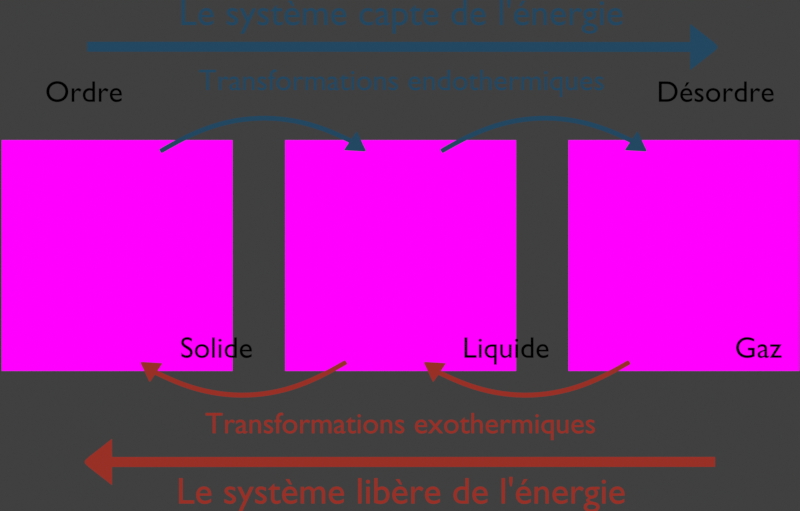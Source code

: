 # Source: changement_etat.blend  (saved by Blender 3.1.7; exported with 4.5.12 LTS)
import bpy
from mathutils import Matrix  # noqa: F401  (used for matrix-valued properties, if any)

bpy.ops.wm.read_factory_settings(use_empty=True)
scene = bpy.context.scene
scene.name = 'Scene'

# ---- collections
col_collection = bpy.data.collections.new('Collection'); scene.collection.children.link(col_collection)
col_l_gende = bpy.data.collections.new('Légende'); scene.collection.children.link(col_l_gende)
col_etats = bpy.data.collections.new('Etats'); scene.collection.children.link(col_etats)
col_endothermique = bpy.data.collections.new('Endothermique'); scene.collection.children.link(col_endothermique)
col_exothermique = bpy.data.collections.new('Exothermique'); scene.collection.children.link(col_exothermique)

# ---- images (referenced by path relative to the original .blend; pixels are not part of the script)
import os
ASSET_DIR = os.environ.get("B2B_ASSET_DIR", "")  # directory of the original .blend (textures are referenced by path, not embedded)
HERE = os.path.dirname(os.path.abspath(__file__))  # packed textures are extracted next to this script under _unpacked/

def load_image(name, relpath, width, height, colorspace="sRGB"):
    """Load a texture the original file referenced (path relative to the .blend, or extracted next to this script)."""
    p = next((c for c in (os.path.join(HERE, relpath), os.path.join(ASSET_DIR, relpath)) if relpath and os.path.exists(c)), "")
    if p:
        img = bpy.data.images.load(p, check_existing=True)
        img.name = name
    else:  # same state as the original file: an image datablock whose file is absent (Cycles renders it pink)
        img = bpy.data.images.new(name, width, height)
        img.source = "FILE"
        img.filepath = "//" + (relpath or name)
    img.colorspace_settings.name = colorspace
    return img
img_eau_glace_ih_png = load_image('eau_glace_Ih.png', 'eau_glace_Ih.png', 1024, 1024, 'sRGB')
img_eau_gaz_png = load_image('eau_gaz.png', 'eau_gaz.png', 1024, 1024, 'sRGB')
img_eau_liquide_png = load_image('eau_liquide.png', 'eau_liquide.png', 1024, 1024, 'sRGB')

# ---- materials (node trees are filled in below, after node groups)
mat_l_gende = bpy.data.materials.new('Légende')
mat_l_gende.alpha_threshold = 0.0
mat_l_gende.use_backface_culling = True
mat_l_gende.line_color = (0.0, 0.0, 0.0, 1.0)
mat_solide = bpy.data.materials.new('Solide')
mat_solide.surface_render_method = 'BLENDED'
mat_solide.blend_method = 'BLEND'
mat_gaz = bpy.data.materials.new('Gaz')
mat_gaz.surface_render_method = 'BLENDED'
mat_gaz.blend_method = 'BLEND'
mat_liquide = bpy.data.materials.new('Liquide')
mat_liquide.surface_render_method = 'BLENDED'
mat_liquide.blend_method = 'BLEND'
mat_endothermique = bpy.data.materials.new('endothermique')
mat_endothermique.alpha_threshold = 0.0
mat_endothermique.use_backface_culling = True
mat_endothermique.line_color = (0.0, 0.0, 0.0, 1.0)
mat_exothermique = bpy.data.materials.new('Exothermique')
mat_exothermique.alpha_threshold = 0.0
mat_exothermique.line_color = (0.0, 0.0, 0.0, 1.0)

# ---- node groups
ng_transparent_texture = bpy.data.node_groups.new('Transparent texture', 'ShaderNodeTree')
_s = ng_transparent_texture.interface.new_socket(name='Texture', in_out='OUTPUT', socket_type='NodeSocketShader')
_s = ng_transparent_texture.interface.new_socket(name='Texture', in_out='INPUT', socket_type='NodeSocketColor')
_s.default_value = (1.0, 1.0, 1.0, 1.0)
_s = ng_transparent_texture.interface.new_socket(name='Alpha', in_out='INPUT', socket_type='NodeSocketFloat')
_s.subtype = 'FACTOR'
_s.default_value = 0.5
_s.min_value = 0.0
_s.max_value = 1.0
_N = ng_transparent_texture.nodes; _L = ng_transparent_texture.links
n0 = _N.new('ShaderNodeBsdfTransparent'); n0.name = 'Transparent BSDF'; n0.location = (-110, 78)
n1 = _N.new('ShaderNodeEmission'); n1.name = 'Emission'; n1.location = (-111, 11)
n2 = _N.new('NodeGroupInput'); n2.name = 'Group Input'; n2.location = (-311, -81)
n3 = _N.new('ShaderNodeMixShader'); n3.name = 'Mix Shader'; n3.location = (108, -17)
n4 = _N.new('NodeGroupOutput'); n4.name = 'Group Output'; n4.location = (322, -67)
_L.new(n2.outputs[1], n3.inputs[0])
_L.new(n2.outputs[0], n1.inputs[0])
_L.new(n3.outputs[0], n4.inputs[0])
_L.new(n0.outputs[0], n3.inputs[1])
_L.new(n1.outputs[0], n3.inputs[2])
n4.is_active_output = True

# ---- material node trees
mat_l_gende.use_nodes = True; mat_l_gende.node_tree.nodes.clear()
_N = mat_l_gende.node_tree.nodes; _L = mat_l_gende.node_tree.links
n0 = _N.new('ShaderNodeOutputMaterial'); n0.name = 'Material Output'; n0.location = (300, 300)
n0.target = 'CYCLES'
n1 = _N.new('ShaderNodeEmission'); n1.name = 'Emission'; n1.location = (10, 300)
n1.inputs[0].default_value = (0.0, 0.0, 0.0, 1.0)
n2 = _N.new('ShaderNodeOutputMaterial'); n2.name = 'Material Output.001'; n2.location = (0, 0)
n2.target = 'EEVEE'
n3 = _N.new('ShaderNodeMixShader'); n3.name = 'Mix Shader'; n3.location = (0, 0)
n3.label = 'Disable Shadow'
n3.hide = True
n4 = _N.new('ShaderNodeLightPath'); n4.name = 'Light Path'; n4.location = (0, 0)
n4.hide = True
n5 = _N.new('ShaderNodeBsdfTransparent'); n5.name = 'Transparent BSDF'; n5.location = (0, 0)
n5.hide = True
_L.new(n1.outputs[0], n0.inputs[0])
_L.new(n1.outputs[0], n3.inputs[1])
_L.new(n3.outputs[0], n2.inputs[0])
_L.new(n4.outputs[1], n3.inputs[0])
_L.new(n5.outputs[0], n3.inputs[2])
n0.is_active_output = True
mat_solide.use_nodes = True; mat_solide.node_tree.nodes.clear()
_N = mat_solide.node_tree.nodes; _L = mat_solide.node_tree.links
n0 = _N.new('ShaderNodeTexCoord'); n0.name = 'Texture Coordinate'; n0.location = (-574, 276)
n1 = _N.new('ShaderNodeMapping'); n1.name = 'Mapping'; n1.location = (-364, 293)
n1.width = 240
n2 = _N.new('ShaderNodeTexImage'); n2.name = 'Image Texture'; n2.location = (-27, 247)
n2.image = img_eau_glace_ih_png
n3 = _N.new('ShaderNodeGroup'); n3.name = 'Group'; n3.location = (344, 252)
n3.node_tree = ng_transparent_texture
n4 = _N.new('ShaderNodeOutputMaterial'); n4.name = 'Material Output'; n4.location = (582, 283)
_L.new(n1.outputs[0], n2.inputs[0])
_L.new(n0.outputs[0], n1.inputs[0])
_L.new(n2.outputs[1], n3.inputs[1])
_L.new(n2.outputs[0], n3.inputs[0])
_L.new(n3.outputs[0], n4.inputs[0])
n4.is_active_output = True
mat_gaz.use_nodes = True; mat_gaz.node_tree.nodes.clear()
_N = mat_gaz.node_tree.nodes; _L = mat_gaz.node_tree.links
n0 = _N.new('ShaderNodeTexCoord'); n0.name = 'Texture Coordinate'; n0.location = (-574, 276)
n1 = _N.new('ShaderNodeMapping'); n1.name = 'Mapping'; n1.location = (-364, 293)
n1.width = 240
n2 = _N.new('ShaderNodeTexImage'); n2.name = 'Image Texture'; n2.location = (-27, 247)
n2.image = img_eau_gaz_png
n3 = _N.new('ShaderNodeGroup'); n3.name = 'Group'; n3.location = (344, 252)
n3.node_tree = ng_transparent_texture
n4 = _N.new('ShaderNodeOutputMaterial'); n4.name = 'Material Output'; n4.location = (582, 283)
_L.new(n1.outputs[0], n2.inputs[0])
_L.new(n0.outputs[0], n1.inputs[0])
_L.new(n2.outputs[1], n3.inputs[1])
_L.new(n2.outputs[0], n3.inputs[0])
_L.new(n3.outputs[0], n4.inputs[0])
n4.is_active_output = True
mat_liquide.use_nodes = True; mat_liquide.node_tree.nodes.clear()
_N = mat_liquide.node_tree.nodes; _L = mat_liquide.node_tree.links
n0 = _N.new('ShaderNodeTexCoord'); n0.name = 'Texture Coordinate'; n0.location = (-574, 276)
n1 = _N.new('ShaderNodeMapping'); n1.name = 'Mapping'; n1.location = (-364, 293)
n1.width = 240
n2 = _N.new('ShaderNodeTexImage'); n2.name = 'Image Texture'; n2.location = (-27, 247)
n2.image = img_eau_liquide_png
n3 = _N.new('ShaderNodeGroup'); n3.name = 'Group'; n3.location = (344, 252)
n3.node_tree = ng_transparent_texture
n4 = _N.new('ShaderNodeOutputMaterial'); n4.name = 'Material Output'; n4.location = (582, 283)
_L.new(n1.outputs[0], n2.inputs[0])
_L.new(n0.outputs[0], n1.inputs[0])
_L.new(n2.outputs[1], n3.inputs[1])
_L.new(n2.outputs[0], n3.inputs[0])
_L.new(n3.outputs[0], n4.inputs[0])
n4.is_active_output = True
mat_endothermique.use_nodes = True; mat_endothermique.node_tree.nodes.clear()
_N = mat_endothermique.node_tree.nodes; _L = mat_endothermique.node_tree.links
n0 = _N.new('ShaderNodeOutputMaterial'); n0.name = 'Material Output'; n0.location = (300, 300)
n0.target = 'CYCLES'
n1 = _N.new('ShaderNodeEmission'); n1.name = 'Emission'; n1.location = (10, 300)
n1.inputs[0].default_value = (0.01634, 0.06382, 0.1193, 1.0)
n2 = _N.new('ShaderNodeOutputMaterial'); n2.name = 'Material Output.001'; n2.location = (0, 0)
n2.target = 'EEVEE'
n3 = _N.new('ShaderNodeMixShader'); n3.name = 'Mix Shader'; n3.location = (0, 0)
n3.label = 'Disable Shadow'
n3.hide = True
n4 = _N.new('ShaderNodeLightPath'); n4.name = 'Light Path'; n4.location = (0, 0)
n4.hide = True
n5 = _N.new('ShaderNodeBsdfTransparent'); n5.name = 'Transparent BSDF'; n5.location = (0, 0)
n5.hide = True
_L.new(n1.outputs[0], n0.inputs[0])
_L.new(n1.outputs[0], n3.inputs[1])
_L.new(n3.outputs[0], n2.inputs[0])
_L.new(n4.outputs[1], n3.inputs[0])
_L.new(n5.outputs[0], n3.inputs[2])
n0.is_active_output = True
mat_exothermique.use_nodes = True; mat_exothermique.node_tree.nodes.clear()
_N = mat_exothermique.node_tree.nodes; _L = mat_exothermique.node_tree.links
n0 = _N.new('ShaderNodeOutputMaterial'); n0.name = 'Material Output'; n0.location = (300, 300)
n0.target = 'CYCLES'
n1 = _N.new('ShaderNodeEmission'); n1.name = 'Emission'; n1.location = (10, 300)
n1.inputs[0].default_value = (0.3185, 0.02961, 0.01964, 1.0)
n2 = _N.new('ShaderNodeOutputMaterial'); n2.name = 'Material Output.001'; n2.location = (0, 0)
n2.target = 'EEVEE'
n3 = _N.new('ShaderNodeMixShader'); n3.name = 'Mix Shader'; n3.location = (0, 0)
n3.label = 'Disable Shadow'
n3.hide = True
n4 = _N.new('ShaderNodeLightPath'); n4.name = 'Light Path'; n4.location = (0, 0)
n4.hide = True
n5 = _N.new('ShaderNodeBsdfTransparent'); n5.name = 'Transparent BSDF'; n5.location = (0, 0)
n5.hide = True
_L.new(n1.outputs[0], n0.inputs[0])
_L.new(n1.outputs[0], n3.inputs[1])
_L.new(n3.outputs[0], n2.inputs[0])
_L.new(n4.outputs[1], n3.inputs[0])
_L.new(n5.outputs[0], n3.inputs[2])
n0.is_active_output = True

# ---- world
world_world = bpy.data.worlds.new('World'); scene.world = world_world
world_world.use_nodes = True; world_world.node_tree.nodes.clear()
_N = world_world.node_tree.nodes; _L = world_world.node_tree.links
n0 = _N.new('ShaderNodeOutputWorld'); n0.name = 'World Output'; n0.location = (300, 300)
n1 = _N.new('ShaderNodeBackground'); n1.name = 'Background'; n1.location = (10, 300)
n1.inputs[0].default_value = (0.05088, 0.05088, 0.05088, 1.0)
_L.new(n1.outputs[0], n0.inputs[0])
n0.is_active_output = True
world_world.color = (0.05088, 0.05088, 0.05088)
world_world.use_sun_shadow = False
world_world.sun_shadow_jitter_overblur = 0.0

# ---- cameras
cam_camera = bpy.data.cameras.new('Camera')
cam_camera.type = 'ORTHO'
cam_camera.clip_end = 100.0
cam_camera.ortho_scale = 7.614

# ---- meshes
me_cube_002 = bpy.data.meshes.new('Cube.002')
me_cube_002.from_pydata([(-1.114, -1.046, -1.031), (-1.114, -1.046, 1.031), (-1.114, 1.016, -1.031), (-1.114, 1.016, 1.031), (0.9482, -1.046, -1.031), (0.9482, -1.046, 1.031), (0.9482, 1.016, -1.031), (0.9482, 1.016, 1.031)], [], [(0, 1, 3, 2), (2, 3, 7, 6), (6, 7, 5, 4), (4, 5, 1, 0), (2, 6, 4, 0), (7, 3, 1, 5)])
_uv = me_cube_002.uv_layers.new(name='UVMap')
_uv.uv.foreach_set('vector', [0.375, 0.0, 0.625, 0.0, 0.625, 0.25, 0.375, 0.25, 0.375, 0.25, 0.625, 0.25, 0.625, 0.5, 0.375, 0.5, 0.375, 0.5, 0.625, 0.5, 0.625, 0.75, 0.375, 0.75, 0.375, 0.75, 0.625, 0.75, 0.625, 1.0, 0.375, 1.0, 0.125, 0.5, 0.375, 0.5, 0.375, 0.75, 0.125, 0.75, 0.625, 0.5, 0.875, 0.5, 0.875, 0.75, 0.625, 0.75])
me_cube_002.materials.append(mat_solide)
me_cube_002.use_remesh_fix_poles = True
me_cube_002.use_remesh_preserve_attributes = False
me_cube_002.update()
me_cube_003 = bpy.data.meshes.new('Cube.003')
me_cube_003.from_pydata([(-0.9496, -1.046, -1.031), (-0.9496, -1.046, 1.031), (-0.9496, 1.016, -1.031), (-0.9496, 1.016, 1.031), (1.113, -1.046, -1.031), (1.113, -1.046, 1.031), (1.113, 1.016, -1.031), (1.113, 1.016, 1.031)], [], [(0, 1, 3, 2), (2, 3, 7, 6), (6, 7, 5, 4), (4, 5, 1, 0), (2, 6, 4, 0), (7, 3, 1, 5)])
_uv = me_cube_003.uv_layers.new(name='UVMap')
_uv.uv.foreach_set('vector', [0.375, 0.0, 0.625, 0.0, 0.625, 0.25, 0.375, 0.25, 0.375, 0.25, 0.625, 0.25, 0.625, 0.5, 0.375, 0.5, 0.375, 0.5, 0.625, 0.5, 0.625, 0.75, 0.375, 0.75, 0.375, 0.75, 0.625, 0.75, 0.625, 1.0, 0.375, 1.0, 0.125, 0.5, 0.375, 0.5, 0.375, 0.75, 0.125, 0.75, 0.625, 0.5, 0.875, 0.5, 0.875, 0.75, 0.625, 0.75])
me_cube_003.materials.append(mat_gaz)
me_cube_003.use_remesh_fix_poles = True
me_cube_003.use_remesh_preserve_attributes = False
me_cube_003.update()
me_cube_004 = bpy.data.meshes.new('Cube.004')
me_cube_004.from_pydata([(-1.03, -1.046, -1.031), (-1.03, -1.046, 1.031), (-1.03, 1.016, -1.031), (-1.03, 1.016, 1.031), (1.033, -1.046, -1.031), (1.033, -1.046, 1.031), (1.033, 1.016, -1.031), (1.033, 1.016, 1.031)], [], [(0, 1, 3, 2), (2, 3, 7, 6), (6, 7, 5, 4), (4, 5, 1, 0), (2, 6, 4, 0), (7, 3, 1, 5)])
_uv = me_cube_004.uv_layers.new(name='UVMap')
_uv.uv.foreach_set('vector', [0.375, 0.0, 0.625, 0.0, 0.625, 0.25, 0.375, 0.25, 0.375, 0.25, 0.625, 0.25, 0.625, 0.5, 0.375, 0.5, 0.375, 0.5, 0.625, 0.5, 0.625, 0.75, 0.375, 0.75, 0.375, 0.75, 0.625, 0.75, 0.625, 1.0, 0.375, 1.0, 0.125, 0.5, 0.375, 0.5, 0.375, 0.75, 0.125, 0.75, 0.625, 0.5, 0.875, 0.5, 0.875, 0.75, 0.625, 0.75])
me_cube_004.materials.append(mat_liquide)
me_cube_004.use_remesh_fix_poles = True
me_cube_004.use_remesh_preserve_attributes = False
me_cube_004.update()
me_plane_014 = bpy.data.meshes.new('Plane.014')
me_plane_014.from_pydata([(-0.02377, -5.837, 0.0), (0.02377, -5.837, 0.0), (-0.02377, -0.09772, 0.0), (0.02377, -0.09772, 0.0), (0.02377, 0.1252, 0.0), (-0.02377, 0.1252, 0.0), (-0.02377, -0.09895, 0.0), (0.02377, -0.09913, 0.0), (-0.1098, -0.09749, 0.0), (0.1098, -0.09749, 0.0), (0.1098, -0.09565, 0.0), (-0.1098, -0.09565, 0.0), (0.006075, 0.1615, 0.0), (-0.006075, 0.1615, 0.0), (-0.0142, 0.1456, 0.0), (0.0142, 0.1457, 0.0), (-0.02377, -0.09238, 0.0), (0.02377, -0.09238, 0.0), (-0.1098, -0.09657, 0.0), (0.1098, -0.09657, 0.0), (2.012e-07, -5.837, 0.0), (-1.863e-09, -0.09772, 0.0), (0.0, 0.1252, 0.0), (-1.863e-09, -0.09904, 0.0), (-4.657e-10, 0.1615, 0.0), (-9.313e-10, 0.1457, 0.0), (-1.863e-09, -0.09238, 0.0)], [], [(23, 7, 3, 21), (26, 17, 4, 22), (20, 1, 7, 23), (17, 3, 9, 19), (16, 5, 11, 18), (25, 15, 12, 24), (22, 4, 15, 25), (2, 16, 18, 8), (4, 17, 19, 10), (21, 3, 17, 26), (2, 21, 26, 16), (5, 22, 25, 14), (14, 25, 24, 13), (0, 20, 23, 6), (16, 26, 22, 5), (6, 23, 21, 2)])
_uv = me_plane_014.uv_layers.new(name='UVMap')
_uv.uv.foreach_set('vector', [0.5, 0.4996, 1.0, 0.4996, 1.0, 0.5, 0.5, 0.5, 0.5, 0.5004, 1.0, 0.5004, 1.0, 0.5115, 0.5, 0.5115, 0.5, 0.1446, 1.0, 0.1446, 1.0, 0.4996, 0.5, 0.4996, 1.0, 0.5004, 1.0, 0.5, 1.0, 0.5, 1.0, 0.5058, 0.0, 0.5004, 0.0, 0.5115, 0.0, 0.5115, 0.0, 0.5058, 0.5199, 0.5122, 0.9901, 0.5122, 1.0, 0.5123, 0.5, 0.5122, 0.5, 0.5115, 1.0, 0.5115, 0.9901, 0.5122, 0.5199, 0.5122, 0.0, 0.5, 0.0, 0.5004, 0.0, 0.5058, 0.0, 0.5, 1.0, 0.5115, 1.0, 0.5004, 1.0, 0.5058, 1.0, 0.5115, 0.5, 0.5, 1.0, 0.5, 1.0, 0.5004, 0.5, 0.5004, 0.0, 0.5, 0.5, 0.5, 0.5, 0.5004, 0.0, 0.5004, 0.0, 0.5115, 0.5, 0.5115, 0.5199, 0.5122, 0.04961, 0.5123, 0.04961, 0.5123, 0.5199, 0.5122, 0.5, 0.5122, 0.0, 0.5122, 0.0, 0.1446, 0.5, 0.1446, 0.5, 0.4996, 0.0, 0.4996, 0.0, 0.5004, 0.5, 0.5004, 0.5, 0.5115, 0.0, 0.5115, 0.0, 0.4996, 0.5, 0.4996, 0.5, 0.5, 0.0, 0.5])
me_plane_014.materials.append(mat_endothermique)
me_plane_014.use_remesh_fix_poles = True
me_plane_014.use_remesh_preserve_attributes = False
me_plane_014.update()
me_plane_015 = bpy.data.meshes.new('Plane.015')
me_plane_015.from_pydata([(-0.0855, 0.03123, 0.0), (-0.08038, 0.02973, 0.0), (-0.09891, -0.01437, 0.0), (-0.06102, 0.1137, 0.0), (-0.05926, 0.1132, 0.0), (0.05524, -0.01015, 0.0), (0.06706, -0.02245, 0.0), (0.04183, -0.05575, 0.0), (-0.09379, -0.01588, 0.0), (-0.1212, -0.09747, 0.0), (0.05852, -0.05184, 0.0), (0.07626, -0.04744, 0.0), (0.07969, -0.03578, 0.0), (-0.1229, -0.09695, 0.0)], [], [(0, 2, 8, 1), (0, 1, 3), (1, 5, 4, 3), (5, 7, 10, 6), (1, 8, 7, 5), (7, 8, 13, 9), (6, 10, 11, 12), (8, 2, 13)])
_uv = me_plane_015.uv_layers.new(name='UVMap')
_uv.uv.foreach_set('vector', [0.0, 0.5, 1.0, 0.5, 1.0, 0.5004, 0.0, 0.5004, 0.0, 0.5, 0.0, 0.5004, 0.0, 0.5, 0.0, 0.5004, 0.0, 0.5115, 0.0, 0.5115, 0.0, 0.5058, 0.0, 0.5115, 1.0, 0.5115, 0.9901, 0.5122, 0.04961, 0.5123, 0.0, 0.5004, 1.0, 0.5004, 1.0, 0.5115, 0.0, 0.5115, 1.0, 0.5115, 1.0, 0.5004, 1.0, 0.5058, 1.0, 0.5115, 0.04961, 0.5123, 0.9901, 0.5122, 1.0, 0.5123, 0.0, 0.5122, 1.0, 0.5004, 1.0, 0.5, 1.0, 0.5058])
me_plane_015.materials.append(mat_endothermique)
me_plane_015.use_remesh_fix_poles = True
me_plane_015.use_remesh_preserve_attributes = False
me_plane_015.update()
me_plane_016 = bpy.data.meshes.new('Plane.016')
me_plane_016.from_pydata([(-0.7093, 0.04, 0.0), (-0.4257, 0.04, 0.0), (-0.1421, 0.04, 0.0), (0.1415, 0.04, 0.0), (0.4251, 0.04, 0.0), (0.7087, 0.04, 0.0), (0.7087, -0.04, 0.0), (0.4251, -0.04, 0.0), (0.1415, -0.04, 0.0), (-0.1421, -0.04, 0.0), (-0.4257, -0.04, 0.0), (-0.7093, -0.04, 0.0), (0.9923, -0.04, 0.0), (0.9923, 0.04, 0.0), (-0.9929, -0.04, 0.0), (-0.9929, 0.04, 0.0), (0.9979, 0.04, 0.0), (-0.9979, 0.04, 0.0), (0.9979, -0.04, 0.0), (-0.9979, -0.04, 0.0)], [], [(6, 12, 13, 5), (11, 10, 1, 0), (9, 8, 3, 2), (7, 6, 5, 4), (14, 11, 0, 15), (10, 9, 2, 1), (8, 7, 4, 3), (12, 18, 16, 13), (19, 14, 15, 17)])
_uv = me_plane_016.uv_layers.new(name='UVMap')
_uv.uv.foreach_set('vector', [0.8551, 0.0, 0.9972, 0.0, 0.9972, 1.0, 0.8551, 1.0, 0.1446, 0.0, 0.2867, 0.0, 0.2867, 1.0, 0.1446, 1.0, 0.4288, 0.0, 0.5709, 0.0, 0.5709, 1.0, 0.4288, 1.0, 0.713, 0.0, 0.8551, 0.0, 0.8551, 1.0, 0.713, 1.0, 0.002505, 0.0, 0.1446, 0.0, 0.1446, 1.0, 0.002505, 1.0, 0.2867, 0.0, 0.4288, 0.0, 0.4288, 1.0, 0.2867, 1.0, 0.5709, 0.0, 0.713, 0.0, 0.713, 1.0, 0.5709, 1.0, 0.9972, 0.0, 1.0, 0.0, 1.0, 1.0, 0.9972, 1.0, 0.0, 0.0, 0.002505, 0.0, 0.002505, 1.0, 0.0, 1.0])
me_plane_016.materials.append(mat_endothermique)
me_plane_016.use_remesh_fix_poles = True
me_plane_016.use_remesh_preserve_attributes = False
me_plane_016.update()
me_plane_017 = bpy.data.meshes.new('Plane.017')
me_plane_017.from_pydata([(-0.08755, 0.03058, 0.0), (-0.08243, 0.02908, 0.0), (-0.101, -0.01503, 0.0), (-0.06306, 0.113, 0.0), (-0.06131, 0.1125, 0.0), (0.05319, -0.0108, 0.0), (0.06502, -0.0231, 0.0), (0.03978, -0.05641, 0.0), (-0.09584, -0.01653, 0.0), (-0.1232, -0.09812, 0.0), (0.05648, -0.05249, 0.0), (0.07422, -0.04809, 0.0), (0.07765, -0.03643, 0.0), (-0.125, -0.0976, 0.0), (-1.605, -0.409, -0.5974), (-1.386, -0.2248, -0.5974), (-1.137, -0.08054, -0.5974), (-0.867, 0.01644, -0.5974), (-0.5839, 0.06403, -0.5974), (-0.297, 0.0624, -0.5974), (-0.3007, 0.01643, -0.5974), (-0.5803, 0.01804, -0.5974), (-0.8554, -0.02821, -0.5974), (-1.118, -0.1223, -0.5974), (-1.359, -0.2625, -0.5974), (-1.573, -0.4423, -0.5974), (-0.02379, -0.02629, -0.5974), (-0.01402, 0.01879, -0.5974), (-1.764, -0.6484, -0.5974), (-1.8, -0.6195, -0.5974), (-0.008569, 0.01753, -0.5974), (-1.803, -0.6232, -0.5974), (-0.01845, -0.02753, -0.5974), (-1.767, -0.6521, -0.5974)], [], [(0, 2, 8, 1), (0, 1, 3), (1, 5, 4, 3), (5, 7, 10, 6), (1, 8, 7, 5), (7, 8, 13, 9), (6, 10, 11, 12), (8, 2, 13), (20, 26, 27, 19), (25, 24, 15, 14), (23, 22, 17, 16), (21, 20, 19, 18), (28, 25, 14, 29), (24, 23, 16, 15), (22, 21, 18, 17), (26, 32, 30, 27), (33, 28, 29, 31)])
_uv = me_plane_017.uv_layers.new(name='UVMap')
_uv.uv.foreach_set('vector', [0.0, 0.5, 1.0, 0.5, 1.0, 0.5004, 0.0, 0.5004, 0.0, 0.5, 0.0, 0.5004, 0.0, 0.5, 0.0, 0.5004, 0.0, 0.5115, 0.0, 0.5115, 0.0, 0.5058, 0.0, 0.5115, 1.0, 0.5115, 0.9901, 0.5122, 0.04961, 0.5123, 0.0, 0.5004, 1.0, 0.5004, 1.0, 0.5115, 0.0, 0.5115, 1.0, 0.5115, 1.0, 0.5004, 1.0, 0.5058, 1.0, 0.5115, 0.04961, 0.5123, 0.9901, 0.5122, 1.0, 0.5123, 0.0, 0.5122, 1.0, 0.5004, 1.0, 0.5, 1.0, 0.5058, 0.8551, 0.0, 0.9972, 0.0, 0.9972, 1.0, 0.8551, 1.0, 0.1446, 0.0, 0.2867, 0.0, 0.2867, 1.0, 0.1446, 1.0, 0.4288, 0.0, 0.5709, 0.0, 0.5709, 1.0, 0.4288, 1.0, 0.713, 0.0, 0.8551, 0.0, 0.8551, 1.0, 0.713, 1.0, 0.002505, 0.0, 0.1446, 0.0, 0.1446, 1.0, 0.002505, 1.0, 0.2867, 0.0, 0.4288, 0.0, 0.4288, 1.0, 0.2867, 1.0, 0.5709, 0.0, 0.713, 0.0, 0.713, 1.0, 0.5709, 1.0, 0.9972, 0.0, 1.0, 0.0, 1.0, 1.0, 0.9972, 1.0, 0.0, 0.0, 0.002505, 0.0, 0.002505, 1.0, 0.0, 1.0])
me_plane_017.materials.append(mat_endothermique)
me_plane_017.use_remesh_fix_poles = True
me_plane_017.use_remesh_preserve_attributes = False
me_plane_017.update()
me_plane_013 = bpy.data.meshes.new('Plane.013')
me_plane_013.from_pydata([(-0.02377, -5.837, 0.0), (0.02377, -5.837, 0.0), (-0.02377, -0.09772, 0.0), (0.02377, -0.09772, 0.0), (0.02377, 0.1252, 0.0), (-0.02377, 0.1252, 0.0), (-0.02377, -0.09895, 0.0), (0.02377, -0.09913, 0.0), (-0.1098, -0.09749, 0.0), (0.1098, -0.09749, 0.0), (0.1098, -0.09565, 0.0), (-0.1098, -0.09565, 0.0), (0.006075, 0.1615, 0.0), (-0.006075, 0.1615, 0.0), (-0.0142, 0.1456, 0.0), (0.0142, 0.1457, 0.0), (-0.02377, -0.09238, 0.0), (0.02377, -0.09238, 0.0), (-0.1098, -0.09657, 0.0), (0.1098, -0.09657, 0.0), (2.012e-07, -5.837, 0.0), (-1.863e-09, -0.09772, 0.0), (0.0, 0.1252, 0.0), (-1.863e-09, -0.09904, 0.0), (-4.657e-10, 0.1615, 0.0), (-9.313e-10, 0.1457, 0.0), (-1.863e-09, -0.09238, 0.0)], [], [(23, 7, 3, 21), (26, 17, 4, 22), (20, 1, 7, 23), (17, 3, 9, 19), (16, 5, 11, 18), (25, 15, 12, 24), (22, 4, 15, 25), (2, 16, 18, 8), (4, 17, 19, 10), (21, 3, 17, 26), (2, 21, 26, 16), (5, 22, 25, 14), (14, 25, 24, 13), (0, 20, 23, 6), (16, 26, 22, 5), (6, 23, 21, 2)])
_uv = me_plane_013.uv_layers.new(name='UVMap')
_uv.uv.foreach_set('vector', [0.5, 0.4996, 1.0, 0.4996, 1.0, 0.5, 0.5, 0.5, 0.5, 0.5004, 1.0, 0.5004, 1.0, 0.5115, 0.5, 0.5115, 0.5, 0.1446, 1.0, 0.1446, 1.0, 0.4996, 0.5, 0.4996, 1.0, 0.5004, 1.0, 0.5, 1.0, 0.5, 1.0, 0.5058, 0.0, 0.5004, 0.0, 0.5115, 0.0, 0.5115, 0.0, 0.5058, 0.5199, 0.5122, 0.9901, 0.5122, 1.0, 0.5123, 0.5, 0.5122, 0.5, 0.5115, 1.0, 0.5115, 0.9901, 0.5122, 0.5199, 0.5122, 0.0, 0.5, 0.0, 0.5004, 0.0, 0.5058, 0.0, 0.5, 1.0, 0.5115, 1.0, 0.5004, 1.0, 0.5058, 1.0, 0.5115, 0.5, 0.5, 1.0, 0.5, 1.0, 0.5004, 0.5, 0.5004, 0.0, 0.5, 0.5, 0.5, 0.5, 0.5004, 0.0, 0.5004, 0.0, 0.5115, 0.5, 0.5115, 0.5199, 0.5122, 0.04961, 0.5123, 0.04961, 0.5123, 0.5199, 0.5122, 0.5, 0.5122, 0.0, 0.5122, 0.0, 0.1446, 0.5, 0.1446, 0.5, 0.4996, 0.0, 0.4996, 0.0, 0.5004, 0.5, 0.5004, 0.5, 0.5115, 0.0, 0.5115, 0.0, 0.4996, 0.5, 0.4996, 0.5, 0.5, 0.0, 0.5])
me_plane_013.materials.append(mat_exothermique)
me_plane_013.use_remesh_fix_poles = True
me_plane_013.use_remesh_preserve_attributes = False
me_plane_013.update()
me_plane_018 = bpy.data.meshes.new('Plane.018')
me_plane_018.from_pydata([(-0.08702, 0.03075, 0.0), (-0.0819, 0.02924, 0.0), (-0.1004, -0.01486, 0.0), (-0.06254, 0.1132, 0.0), (-0.06078, 0.1127, 0.0), (0.05372, -0.01063, 0.0), (0.06555, -0.02293, 0.0), (0.04031, -0.05624, 0.0), (-0.09531, -0.01636, 0.0), (-0.1227, -0.09795, 0.0), (0.057, -0.05233, 0.0), (0.07474, -0.04792, 0.0), (0.07817, -0.03626, 0.0), (-0.1245, -0.09743, 0.0), (-1.605, -0.409, -0.5974), (-1.386, -0.2248, -0.5974), (-1.137, -0.08054, -0.5974), (-0.867, 0.01644, -0.5974), (-0.5839, 0.06403, -0.5974), (-0.297, 0.0624, -0.5974), (-0.3007, 0.01643, -0.5974), (-0.5803, 0.01804, -0.5974), (-0.8554, -0.02821, -0.5974), (-1.118, -0.1223, -0.5974), (-1.359, -0.2625, -0.5974), (-1.573, -0.4423, -0.5974), (-0.02379, -0.02629, -0.5974), (-0.01402, 0.01879, -0.5974), (-1.764, -0.6484, -0.5974), (-1.8, -0.6195, -0.5974), (-0.008569, 0.01753, -0.5974), (-1.803, -0.6232, -0.5974), (-0.01845, -0.02753, -0.5974), (-1.767, -0.6521, -0.5974)], [], [(0, 2, 8, 1), (0, 1, 3), (1, 5, 4, 3), (5, 7, 10, 6), (1, 8, 7, 5), (7, 8, 13, 9), (6, 10, 11, 12), (8, 2, 13), (20, 26, 27, 19), (25, 24, 15, 14), (23, 22, 17, 16), (21, 20, 19, 18), (28, 25, 14, 29), (24, 23, 16, 15), (22, 21, 18, 17), (26, 32, 30, 27), (33, 28, 29, 31)])
_uv = me_plane_018.uv_layers.new(name='UVMap')
_uv.uv.foreach_set('vector', [0.0, 0.5, 1.0, 0.5, 1.0, 0.5004, 0.0, 0.5004, 0.0, 0.5, 0.0, 0.5004, 0.0, 0.5, 0.0, 0.5004, 0.0, 0.5115, 0.0, 0.5115, 0.0, 0.5058, 0.0, 0.5115, 1.0, 0.5115, 0.9901, 0.5122, 0.04961, 0.5123, 0.0, 0.5004, 1.0, 0.5004, 1.0, 0.5115, 0.0, 0.5115, 1.0, 0.5115, 1.0, 0.5004, 1.0, 0.5058, 1.0, 0.5115, 0.04961, 0.5123, 0.9901, 0.5122, 1.0, 0.5123, 0.0, 0.5122, 1.0, 0.5004, 1.0, 0.5, 1.0, 0.5058, 0.8551, 0.0, 0.9972, 0.0, 0.9972, 1.0, 0.8551, 1.0, 0.1446, 0.0, 0.2867, 0.0, 0.2867, 1.0, 0.1446, 1.0, 0.4288, 0.0, 0.5709, 0.0, 0.5709, 1.0, 0.4288, 1.0, 0.713, 0.0, 0.8551, 0.0, 0.8551, 1.0, 0.713, 1.0, 0.002505, 0.0, 0.1446, 0.0, 0.1446, 1.0, 0.002505, 1.0, 0.2867, 0.0, 0.4288, 0.0, 0.4288, 1.0, 0.2867, 1.0, 0.5709, 0.0, 0.713, 0.0, 0.713, 1.0, 0.5709, 1.0, 0.9972, 0.0, 1.0, 0.0, 1.0, 1.0, 0.9972, 1.0, 0.0, 0.0, 0.002505, 0.0, 0.002505, 1.0, 0.0, 1.0])
me_plane_018.materials.append(mat_exothermique)
me_plane_018.use_remesh_fix_poles = True
me_plane_018.use_remesh_preserve_attributes = False
me_plane_018.update()
me_plane_019 = bpy.data.meshes.new('Plane.019')
me_plane_019.from_pydata([(-0.08513, 0.03135, 0.0), (-0.08001, 0.02984, 0.0), (-0.09854, -0.01426, 0.0), (-0.06065, 0.1138, 0.0), (-0.05889, 0.1133, 0.0), (0.05561, -0.01003, 0.0), (0.06743, -0.02233, 0.0), (0.0422, -0.05564, 0.0), (-0.09342, -0.01576, 0.0), (-0.1208, -0.09735, 0.0), (0.05889, -0.05173, 0.0), (0.07663, -0.04732, 0.0), (0.08006, -0.03566, 0.0), (-0.1226, -0.09683, 0.0), (-1.605, -0.409, -0.5974), (-1.386, -0.2248, -0.5974), (-1.137, -0.08054, -0.5974), (-0.867, 0.01644, -0.5974), (-0.5839, 0.06403, -0.5974), (-0.297, 0.0624, -0.5974), (-0.3007, 0.01643, -0.5974), (-0.5803, 0.01804, -0.5974), (-0.8554, -0.02821, -0.5974), (-1.118, -0.1223, -0.5974), (-1.359, -0.2625, -0.5974), (-1.573, -0.4423, -0.5974), (-0.02379, -0.02629, -0.5974), (-0.01402, 0.01879, -0.5974), (-1.764, -0.6484, -0.5974), (-1.8, -0.6195, -0.5974), (-0.008569, 0.01753, -0.5974), (-1.803, -0.6232, -0.5974), (-0.01845, -0.02753, -0.5974), (-1.767, -0.6521, -0.5974)], [], [(0, 2, 8, 1), (0, 1, 3), (1, 5, 4, 3), (5, 7, 10, 6), (1, 8, 7, 5), (7, 8, 13, 9), (6, 10, 11, 12), (8, 2, 13), (20, 26, 27, 19), (25, 24, 15, 14), (23, 22, 17, 16), (21, 20, 19, 18), (28, 25, 14, 29), (24, 23, 16, 15), (22, 21, 18, 17), (26, 32, 30, 27), (33, 28, 29, 31)])
_uv = me_plane_019.uv_layers.new(name='UVMap')
_uv.uv.foreach_set('vector', [0.0, 0.5, 1.0, 0.5, 1.0, 0.5004, 0.0, 0.5004, 0.0, 0.5, 0.0, 0.5004, 0.0, 0.5, 0.0, 0.5004, 0.0, 0.5115, 0.0, 0.5115, 0.0, 0.5058, 0.0, 0.5115, 1.0, 0.5115, 0.9901, 0.5122, 0.04961, 0.5123, 0.0, 0.5004, 1.0, 0.5004, 1.0, 0.5115, 0.0, 0.5115, 1.0, 0.5115, 1.0, 0.5004, 1.0, 0.5058, 1.0, 0.5115, 0.04961, 0.5123, 0.9901, 0.5122, 1.0, 0.5123, 0.0, 0.5122, 1.0, 0.5004, 1.0, 0.5, 1.0, 0.5058, 0.8551, 0.0, 0.9972, 0.0, 0.9972, 1.0, 0.8551, 1.0, 0.1446, 0.0, 0.2867, 0.0, 0.2867, 1.0, 0.1446, 1.0, 0.4288, 0.0, 0.5709, 0.0, 0.5709, 1.0, 0.4288, 1.0, 0.713, 0.0, 0.8551, 0.0, 0.8551, 1.0, 0.713, 1.0, 0.002505, 0.0, 0.1446, 0.0, 0.1446, 1.0, 0.002505, 1.0, 0.2867, 0.0, 0.4288, 0.0, 0.4288, 1.0, 0.2867, 1.0, 0.5709, 0.0, 0.713, 0.0, 0.713, 1.0, 0.5709, 1.0, 0.9972, 0.0, 1.0, 0.0, 1.0, 1.0, 0.9972, 1.0, 0.0, 0.0, 0.002505, 0.0, 0.002505, 1.0, 0.0, 1.0])
me_plane_019.materials.append(mat_exothermique)
me_plane_019.use_remesh_fix_poles = True
me_plane_019.use_remesh_preserve_attributes = False
me_plane_019.update()

# ---- curves / text
txt_text_018 = bpy.data.curves.new('Text.018', 'FONT')
txt_text_018.dimensions = '2D'
txt_text_018.body = 'Solide'
txt_text_018.materials.append(mat_l_gende)
txt_text_018.align_x = 'CENTER'
txt_text_019 = bpy.data.curves.new('Text.019', 'FONT')
txt_text_019.dimensions = '2D'
txt_text_019.body = 'Liquide'
txt_text_019.materials.append(mat_l_gende)
txt_text_019.align_x = 'CENTER'
txt_text_020 = bpy.data.curves.new('Text.020', 'FONT')
txt_text_020.dimensions = '2D'
txt_text_020.body = 'Gaz'
txt_text_020.materials.append(mat_l_gende)
txt_text_020.align_x = 'CENTER'
txt_text_022 = bpy.data.curves.new('Text.022', 'FONT')
txt_text_022.dimensions = '2D'
txt_text_022.body = 'Désordre'
txt_text_022.materials.append(mat_l_gende)
txt_text_022.align_x = 'CENTER'
txt_text_023 = bpy.data.curves.new('Text.023', 'FONT')
txt_text_023.dimensions = '2D'
txt_text_023.body = 'Ordre'
txt_text_023.materials.append(mat_l_gende)
txt_text_023.align_x = 'CENTER'
cu_beziercurve = bpy.data.curves.new('BezierCurve', 'CURVE')
cu_beziercurve.dimensions = '3D'
_sp = cu_beziercurve.splines.new('BEZIER'); _sp.bezier_points.add(1)
_sp.bezier_points.foreach_set('co', [-2.276, 1.002, 0.0, -0.298, 1.002, 0.0])
_sp.bezier_points.foreach_set('handle_left', [-2.866, 0.6111, 0.0, -0.962, 1.432, 0.0])
_sp.bezier_points.foreach_set('handle_right', [-1.627, 1.433, 0.0, 0.5413, 0.4582, 0.0])
for _p, _l, _r in zip(_sp.bezier_points, ['ALIGNED', 'ALIGNED'], ['ALIGNED', 'ALIGNED']): _p.handle_left_type = _l; _p.handle_right_type = _r
_sp.order_u = 0
_sp.order_v = 0
cu_beziercurve.use_path = True
cu_beziercurve.fill_mode = 'FULL'
txt_text_002 = bpy.data.curves.new('Text.002', 'FONT')
txt_text_002.dimensions = '2D'
txt_text_002.body = "Le système capte de l'énergie"
txt_text_002.materials.append(mat_endothermique)
txt_text_002.align_x = 'CENTER'
txt_text_011 = bpy.data.curves.new('Text.011', 'FONT')
txt_text_011.dimensions = '2D'
txt_text_011.body = 'Transformations endothermiques'
txt_text_011.materials.append(mat_endothermique)
txt_text_011.align_x = 'CENTER'
txt_text_016 = bpy.data.curves.new('Text.016', 'FONT')
txt_text_016.dimensions = '2D'
txt_text_016.body = "Le système libère de l'énergie"
txt_text_016.materials.append(mat_exothermique)
txt_text_016.align_x = 'CENTER'
txt_text_017 = bpy.data.curves.new('Text.017', 'FONT')
txt_text_017.dimensions = '2D'
txt_text_017.body = 'Transformations exothermiques'
txt_text_017.materials.append(mat_exothermique)
txt_text_017.align_x = 'CENTER'

# ---- objects
ob_camera = bpy.data.objects.new('Camera', cam_camera)
ob_text_001 = bpy.data.objects.new('Text.001', txt_text_018)
ob_text_004 = bpy.data.objects.new('Text.004', txt_text_019)
ob_text_005 = bpy.data.objects.new('Text.005', txt_text_020)
ob_text_009 = bpy.data.objects.new('Text.009', txt_text_022)
ob_text_008 = bpy.data.objects.new('Text.008', txt_text_023)
ob_beziercurve = bpy.data.objects.new('BezierCurve', cu_beziercurve)
ob_solide = bpy.data.objects.new('Solide', me_cube_002)
ob_gaz = bpy.data.objects.new('Gaz', me_cube_003)
ob_liquide = bpy.data.objects.new('Liquide', me_cube_004)
ob_text_002 = bpy.data.objects.new('Text.002', txt_text_002)
ob_text_003 = bpy.data.objects.new('Text.003', txt_text_011)
ob_fleche_001 = bpy.data.objects.new('Fleche.001', me_plane_014)
ob_fleche_007 = bpy.data.objects.new('Fleche.007', me_plane_015)
ob_fleche_002 = bpy.data.objects.new('Fleche.002', me_plane_016)
ob_fleche_008 = bpy.data.objects.new('Fleche.008', me_plane_017)
ob_text_006 = bpy.data.objects.new('Text.006', txt_text_016)
ob_fleche_006 = bpy.data.objects.new('Fleche.006', me_plane_013)
ob_text_007 = bpy.data.objects.new('Text.007', txt_text_017)
ob_fleche_003 = bpy.data.objects.new('Fleche.003', me_plane_018)
ob_fleche_004 = bpy.data.objects.new('Fleche.004', me_plane_019)

# ---- transforms, parenting, visibility, modifiers, constraints
ob_camera.location = (0.0, 0.007265, 14.7)
ob_camera.lock_rotations_4d = False
ob_camera.empty_display_type = 'ARROWS'
ob_camera.color = (0.0, 0.0, 0.0, 0.0)
ob_camera.display_type = 'WIRE'
ob_camera.lineart.crease_threshold = 0.0
ob_text_001.location = (-1.747, -0.9662, 2.737)
ob_text_001.scale = (0.2848, 0.2848, 0.2848)
ob_text_001.visible_shadow = False
ob_text_001.display.show_shadows = False
ob_text_004.location = (1.008, -0.9662, 2.737)
ob_text_004.scale = (0.2848, 0.2848, 0.2848)
ob_text_004.visible_shadow = False
ob_text_004.display.show_shadows = False
ob_text_005.location = (3.41, -0.9662, 2.737)
ob_text_005.scale = (0.2848, 0.2848, 0.2848)
ob_text_005.visible_shadow = False
ob_text_005.display.show_shadows = False
ob_text_009.location = (3.004, 1.47, 2.737)
ob_text_009.scale = (0.2848, 0.2848, 0.2848)
ob_text_009.visible_shadow = False
ob_text_009.display.show_shadows = False
ob_text_008.location = (-3.008, 1.47, 2.737)
ob_text_008.scale = (0.2848, 0.2848, 0.2848)
ob_text_008.visible_shadow = False
ob_text_008.display.show_shadows = False
ob_beziercurve.location = (0.0, 0.0, 0.0)
ob_solide.location = (-2.604, 0.02311, -1.44)
ob_solide.scale = (1.066, 1.066, 1.066)
ob_gaz.location = (2.615, 0.02311, -1.44)
ob_gaz.scale = (1.066, 1.066, 1.066)
ob_liquide.location = (0.004443, 0.02311, -1.44)
ob_liquide.scale = (1.066, 1.066, 1.066)
ob_text_002.location = (0.01184, 2.2, 2.737)
ob_text_002.scale = (0.356, 0.356, 0.356)
ob_text_002.visible_shadow = False
ob_text_002.display.show_shadows = False
ob_text_003.location = (0.0166, 1.581, 2.737)
ob_text_003.scale = (0.2848, 0.2848, 0.2848)
ob_text_003.visible_shadow = False
ob_text_003.display.show_shadows = False
ob_fleche_001.location = (2.859, 1.992, 0.5974)
ob_fleche_001.rotation_euler = (0.0, -0.0, 4.712)
ob_fleche_001.scale = (2.0, 1.0, 1.0)
ob_fleche_001.visible_shadow = False
ob_fleche_007.location = (-0.3885, 1.065, 0.5974)
ob_fleche_007.rotation_euler = (0.0, -0.0, -0.308)
ob_fleche_007.visible_shadow = False
_m = ob_fleche_007.modifiers.new('Subdivision', 'SUBSURF')
_m.levels = 2
ob_fleche_002.location = (0.9905, 0.0, 0.0)
ob_fleche_002.scale = (1.0, 0.5766, 1.0)
ob_fleche_002.visible_shadow = False
_m = ob_fleche_002.modifiers.new('Curve', 'CURVE')
_m.object = ob_beziercurve
_m = ob_fleche_002.modifiers.new('Subdivision', 'SUBSURF')
_m.levels = 2
ob_fleche_008.location = (2.286, 1.065, 0.5974)
ob_fleche_008.rotation_euler = (0.0, -0.0, -0.308)
ob_fleche_008.visible_shadow = False
_m = ob_fleche_008.modifiers.new('Subdivision', 'SUBSURF')
_m.levels = 2
ob_text_006.location = (0.01025, -2.354, 2.737)
ob_text_006.scale = (0.356, 0.356, 0.356)
ob_text_006.visible_shadow = False
ob_text_006.display.show_shadows = False
ob_fleche_006.location = (-2.838, -1.958, 0.5974)
ob_fleche_006.rotation_euler = (0.0, -0.0, 1.571)
ob_fleche_006.scale = (2.0, 1.0, 1.0)
ob_fleche_006.visible_shadow = False
ob_text_007.location = (0.005492, -1.685, 2.737)
ob_text_007.scale = (0.2848, 0.2848, 0.2848)
ob_text_007.visible_shadow = False
ob_text_007.display.show_shadows = False
ob_fleche_003.location = (0.2907, -1.073, 0.5974)
ob_fleche_003.rotation_euler = (0.0, -0.0, 2.834)
ob_fleche_003.visible_shadow = False
_m = ob_fleche_003.modifiers.new('Subdivision', 'SUBSURF')
_m.levels = 2
ob_fleche_004.location = (-2.405, -1.073, 0.5974)
ob_fleche_004.rotation_euler = (0.0, -0.0, 2.834)
ob_fleche_004.visible_shadow = False
_m = ob_fleche_004.modifiers.new('Subdivision', 'SUBSURF')
_m.levels = 2

# ---- collection membership
col_collection.objects.link(ob_camera)
col_l_gende.objects.link(ob_text_001)
col_l_gende.objects.link(ob_text_004)
col_l_gende.objects.link(ob_text_005)
col_l_gende.objects.link(ob_text_009)
col_l_gende.objects.link(ob_text_008)
col_l_gende.objects.link(ob_beziercurve)
col_etats.objects.link(ob_solide)
col_etats.objects.link(ob_gaz)
col_etats.objects.link(ob_liquide)
col_endothermique.objects.link(ob_text_002)
col_endothermique.objects.link(ob_text_003)
col_endothermique.objects.link(ob_fleche_001)
col_endothermique.objects.link(ob_fleche_007)
col_endothermique.objects.link(ob_fleche_002)
col_endothermique.objects.link(ob_fleche_008)
col_exothermique.objects.link(ob_text_006)
col_exothermique.objects.link(ob_fleche_006)
col_exothermique.objects.link(ob_text_007)
col_exothermique.objects.link(ob_fleche_003)
col_exothermique.objects.link(ob_fleche_004)

# ---- scene / render settings (as saved in the file)
scene.camera = ob_camera
scene.frame_start = 1; scene.frame_end = 250; scene.frame_set(1)
scene.render.engine = 'BLENDER_EEVEE_NEXT'
scene.render.image_settings.compression = 100
scene.render.resolution_y = 1226
scene.render.resolution_percentage = 50
scene.render.film_transparent = True
scene.cycles.sampling_pattern = 'TABULATED_SOBOL'
scene.cycles.use_light_tree = False
scene.view_settings.view_transform = 'Standard'
bpy.context.view_layer.update()

# ---- added for rendering (the .blend has no usable light): sun
light_auto_sun = bpy.data.lights.new('AutoSun', 'SUN')
light_auto_sun.energy = 3.0
light_auto_sun.angle = 0.0523599
ob_auto_sun = bpy.data.objects.new('AutoSun', light_auto_sun)
scene.collection.objects.link(ob_auto_sun)
ob_auto_sun.rotation_euler = (0.872665, 0.174533, 0.523599)
bpy.context.view_layer.update()
